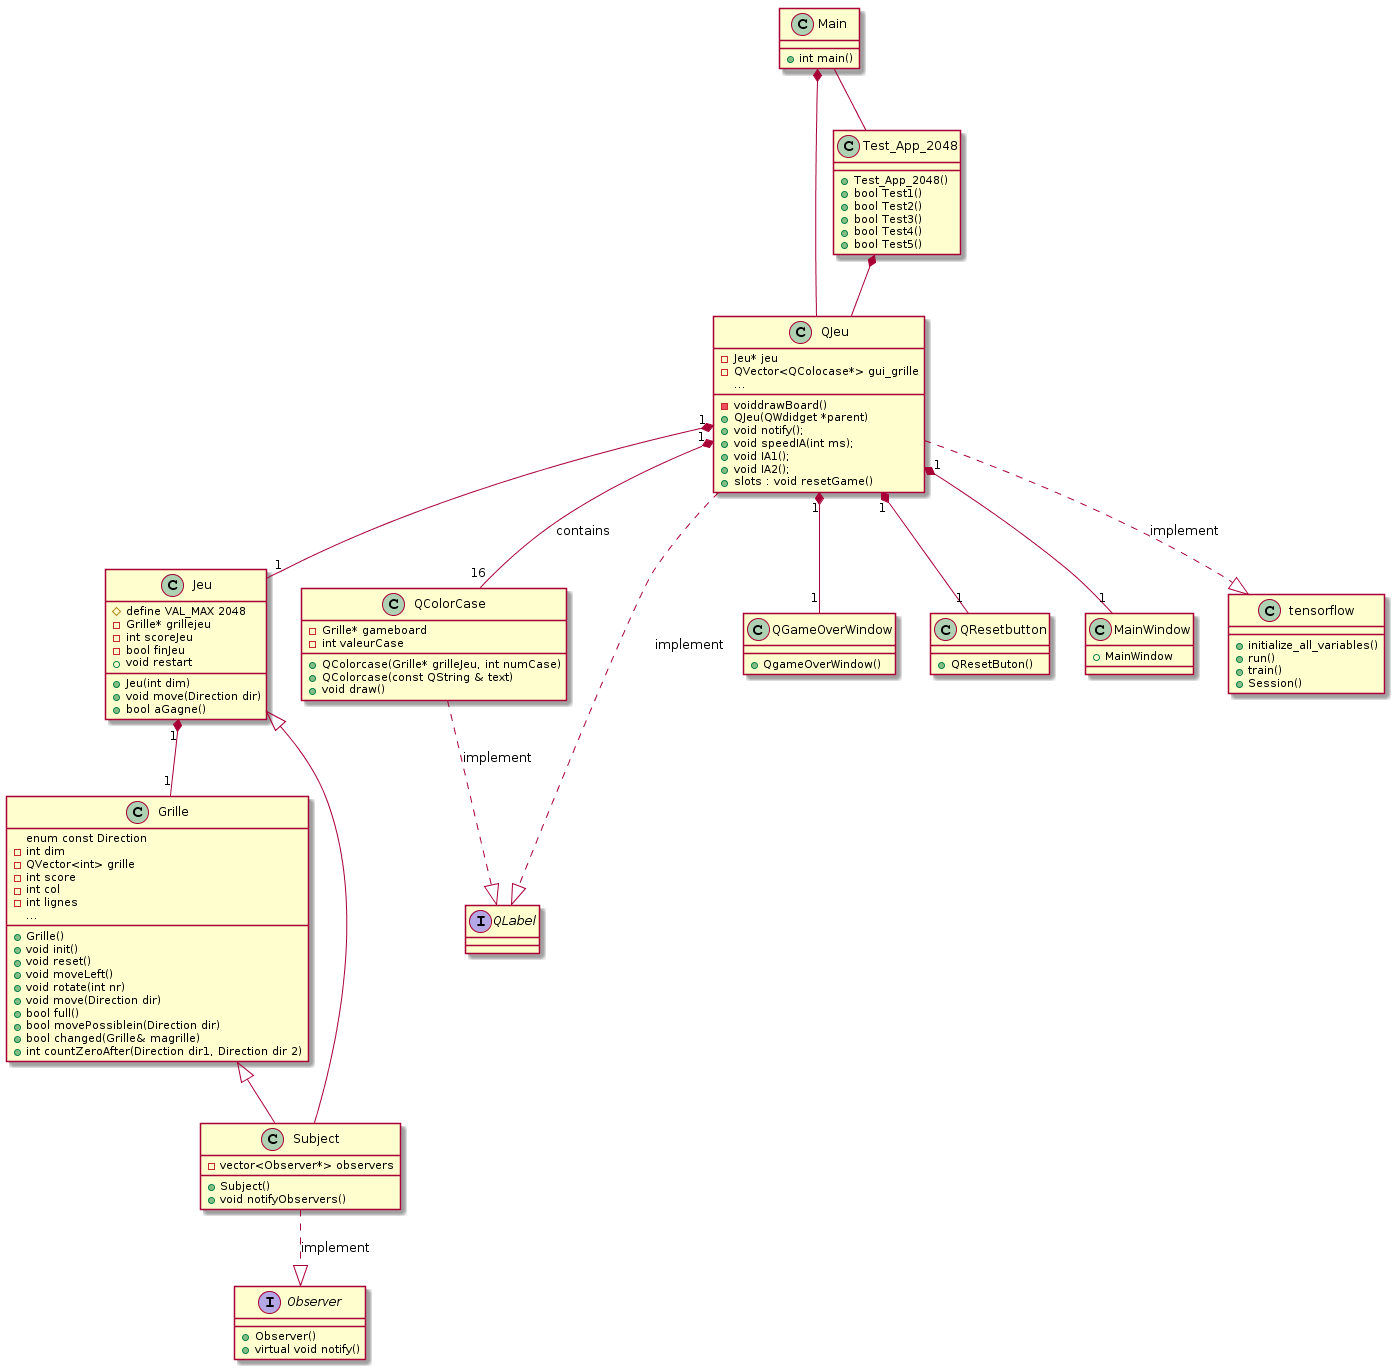

The diagram above was rendered by PlantUML. Its source (embedded in the PNG):
@startuml
class Grille {
 enum const Direction
- int dim
-QVector<int> grille
-int score
-int col
-int lignes

+ Grille()
+ void init()
+ void reset()
+ void moveLeft()
+ void rotate(int nr)
...
+void move(Direction dir)
+ bool full()
+bool movePossiblein(Direction dir)
+bool changed(Grille& magrille)
+int countZeroAfter(Direction dir1, Direction dir 2)
}
class Jeu {
#define VAL_MAX 2048

- Grille* grillejeu
- int scoreJeu
- bool finJeu

+ Jeu(int dim)
+ void restart
+ void move(Direction dir)
+bool aGagne()
}
interface Observer{
+Observer()
+virtual void notify()
}
class Subject{
-vector<Observer*> observers
+Subject()
+void notifyObservers()
}


class QColorCase{
- Grille* gameboard
- int valeurCase
+ QColorcase(Grille* grilleJeu, int numCase)
+QColorcase(const QString & text)
+void draw()
}

interface QLabel{
}

class QGameOverWindow{
+QgameOverWindow()
}
class QResetbutton{
+QResetButon()
}
class MainWindow{
+MainWindow
}

class QJeu{
-Jeu* jeu
-QVector<QColocase*> gui_grille
...
- voiddrawBoard()
+QJeu(QWdidget *parent)
+void notify();
+void speedIA(int ms);
+void IA1();
+void IA2();

+slots : void resetGame()
}

class Test_App_2048{
+Test_App_2048()
+bool Test1()
+bool Test2()
+bool Test3()
+bool Test4()
+bool Test5()
}

class tensorflow{
+ initialize_all_variables()
+ run()
+ train()
+ Session()
}

class Main{
+int main()
}

Jeu <|-- Subject
Grille <|-- Subject
Subject ..|> Observer : implement

Test_App_2048 *-- QJeu

Jeu "1" *-- "1" Grille
QJeu "1" *-- "1" Jeu
QJeu "1" *-- "16" QColorCase : contains
QJeu "1" *-- "1" QGameOverWindow
QJeu "1" *-- "1" QResetbutton
QJeu "1" *-- "1" MainWindow

QColorCase ..|> QLabel : implement
QJeu ..|> QLabel : implement
QJeu ..|> tensorflow : implement

Main -- Test_App_2048
Main *-- QJeu
@enduml